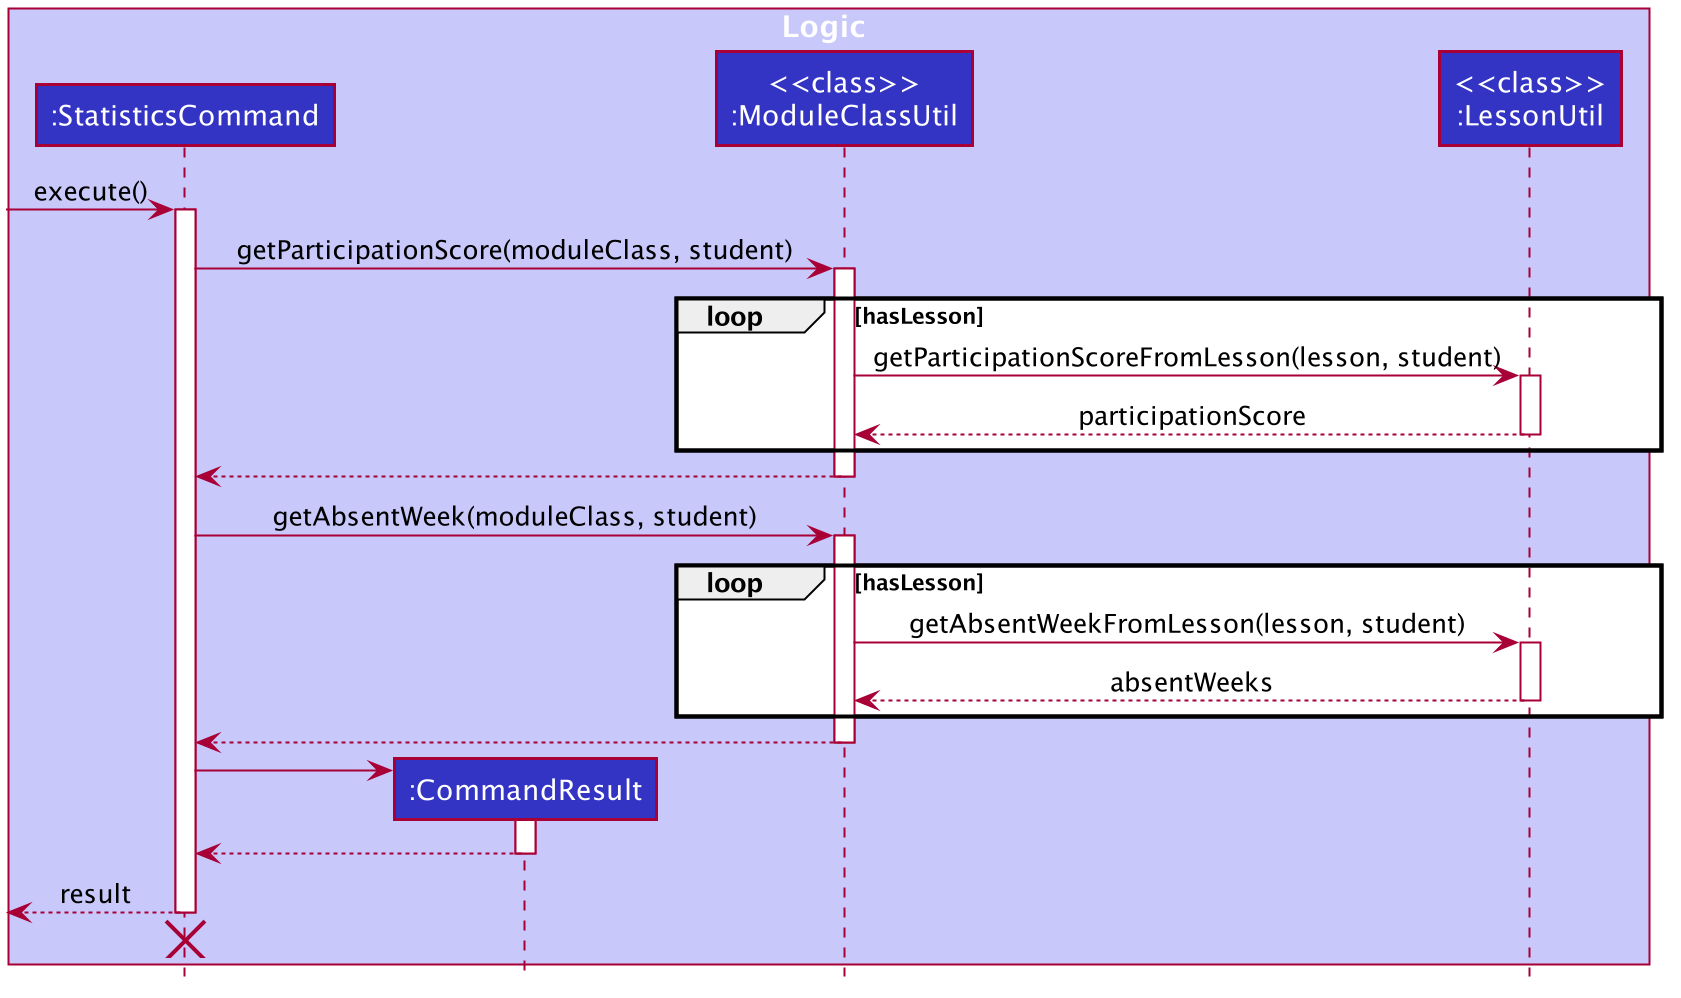

The diagram above was rendered by PlantUML. Its source (embedded in the PNG):
@startuml








skinparam BackgroundColor #FFFFFFF

skinparam Shadowing false

skinparam Class {
    FontColor #FFFFFF
    BorderThickness 1
    BorderColor #FFFFFF
    StereotypeFontColor #FFFFFF
    FontName Arial
}

skinparam Actor {
    BorderColor #000000
    Color #000000
    FontName Arial
}

skinparam Sequence {
    MessageAlign center
    BoxFontSize 15
    BoxPadding 0
    BoxFontColor #FFFFFF
    FontName Arial
}

skinparam Participant {
    FontColor #FFFFFFF
    Padding 20
}

skinparam MinClassWidth 50
skinparam ParticipantPadding 10
skinparam Shadowing false
skinparam DefaultTextAlignment center
skinparam packageStyle Rectangle

hide footbox
hide members
hide circle

box Logic #C8C8FA
participant ":StatisticsCommand" as StatisticsCommand #3333C4
participant ":CommandResult" as CommandResult #3333C4
participant "<<class>>\n:ModuleClassUtil" as ModuleClassUtil #3333C4
participant "<<class>>\n:LessonUtil" as LessonUtil #3333C4
end box

-> StatisticsCommand : execute()
activate StatisticsCommand

StatisticsCommand -> ModuleClassUtil : getParticipationScore(moduleClass, student)
activate ModuleClassUtil

loop hasLesson
    ModuleClassUtil -> LessonUtil : getParticipationScoreFromLesson(lesson, student)
    activate LessonUtil

    LessonUtil --> ModuleClassUtil : participationScore
    deactivate LessonUtil
end

ModuleClassUtil --> StatisticsCommand
deactivate ModuleClassUtil

StatisticsCommand -> ModuleClassUtil : getAbsentWeek(moduleClass, student)
activate ModuleClassUtil

loop hasLesson
    ModuleClassUtil -> LessonUtil : getAbsentWeekFromLesson(lesson, student)
    activate LessonUtil

    LessonUtil --> ModuleClassUtil : absentWeeks
    deactivate LessonUtil
end

ModuleClassUtil --> StatisticsCommand
deactivate ModuleClassUtil

create CommandResult
StatisticsCommand -> CommandResult
activate CommandResult

CommandResult --> StatisticsCommand
deactivate CommandResult

[<-- StatisticsCommand : result
deactivate StatisticsCommand

[<-[hidden]- StatisticsCommand
destroy StatisticsCommand

@enduml